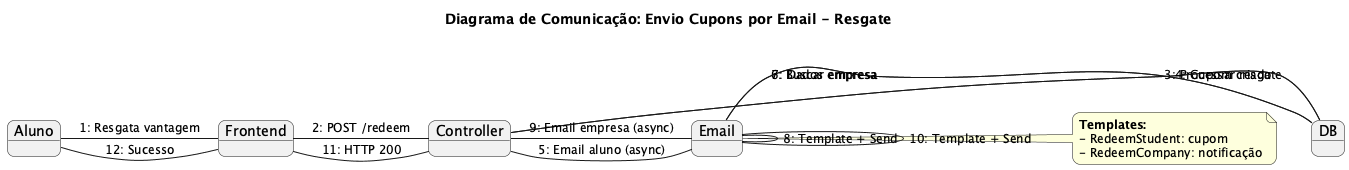

The diagram above was rendered by PlantUML. Its source (embedded in the PNG):
@startuml
title Diagrama de Comunicação: Envio Cupons por Email - Resgate

skinparam defaultFontSize 14
skinparam objectFontSize 14
skinparam noteFontSize 12
skinparam arrowFontSize 12
skinparam roundcorner 15
skinparam shadowing false

object Aluno
object "Frontend" as Frontend
object "Controller" as Controller
object "DB" as DB
object "Email" as Email

Aluno - Frontend: 1: Resgata vantagem
Frontend - Controller: 2: POST /redeem
Controller - DB: 3: Processar resgate
DB - Controller: 4: Cupom criado
Controller - Email: 5: Email aluno (async)
Email - DB: 6: Buscar empresa
DB - Email: 7: Dados empresa
Email - Email: 8: Template + Send
Controller - Email: 9: Email empresa (async)
Email - Email: 10: Template + Send
Controller - Frontend: 11: HTTP 200
Frontend - Aluno: 12: Sucesso

note right of Email
**Templates:**
- RedeemStudent: cupom
- RedeemCompany: notificação
end note

@enduml